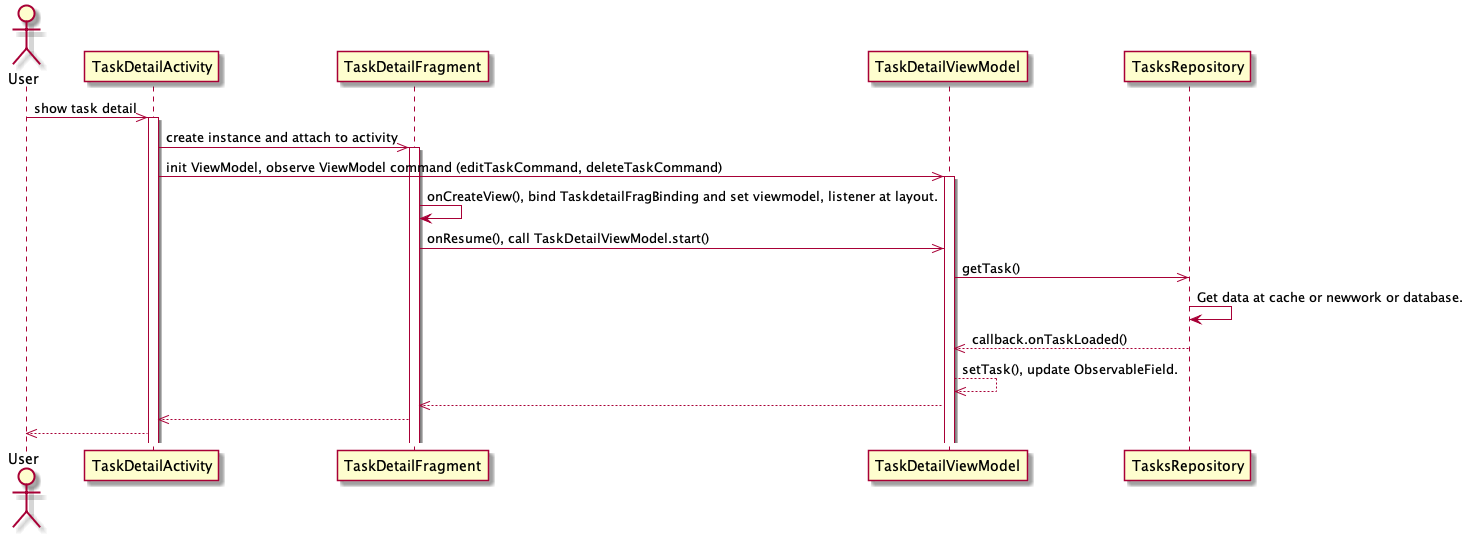

The diagram above was rendered by PlantUML. Its source (embedded in the PNG):
@startuml
actor User
participant "TaskDetailActivity" as TDA
participant "TaskDetailFragment" as TDF
participant "TaskDetailViewModel" as TDVM
participant "TasksRepository" as TR

User ->> TDA: show task detail
activate TDA
TDA ->> TDF: create instance and attach to activity
activate TDF
TDA ->> TDVM: init ViewModel, observe ViewModel command (editTaskCommand, deleteTaskCommand)
activate TDVM
TDF -> TDF: onCreateView(), bind TaskdetailFragBinding and set viewmodel, listener at layout. 
TDF ->> TDVM: onResume(), call TaskDetailViewModel.start()
TDVM ->> TR: getTask()
TR -> TR: Get data at cache or newwork or database.
TDVM <<-- TR: callback.onTaskLoaded()
TDVM <<-- TDVM: setTask(), update ObservableField.
TDF <<-- TDVM
TDA <<-- TDF
User <<-- TDA

@enduml